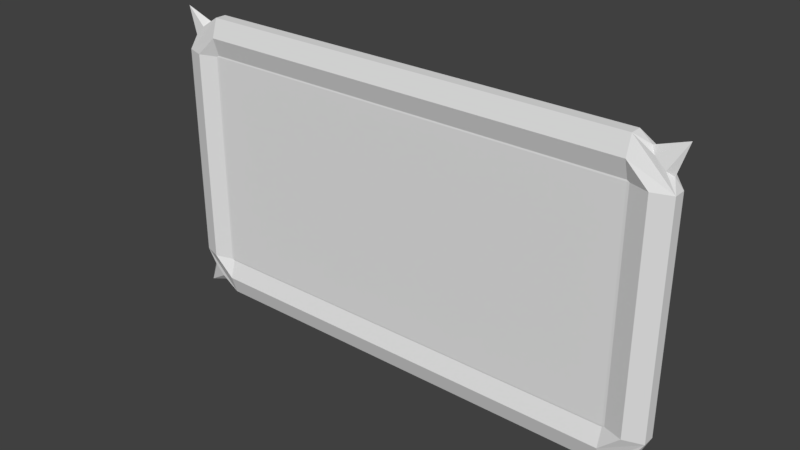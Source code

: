 # Source: map.blend  (saved by Blender 2.78.0; exported with 4.5.12 LTS)
import bpy
from mathutils import Matrix  # noqa: F401  (used for matrix-valued properties, if any)

bpy.ops.wm.read_factory_settings(use_empty=True)
scene = bpy.context.scene
scene.name = 'Scene'

# ---- collections
col_collection_1 = bpy.data.collections.new('Collection 1'); scene.collection.children.link(col_collection_1)

# ---- materials (node trees are filled in below, after node groups)
mat_maap = bpy.data.materials.new('maap')
mat_maap.alpha_threshold = 0.0
mat_maap.use_transparent_shadow = False
mat_maap.roughness = 0.5
mat_maap.specular_intensity = 0.3646

# ---- material node trees

# ---- world
world_world = bpy.data.worlds.new('World'); scene.world = world_world
world_world.color = (0.05088, 0.05088, 0.05088)
world_world.use_sun_shadow = False
world_world.sun_shadow_jitter_overblur = 0.0
world_world.cycles.sampling_method = 'MANUAL'

# ---- meshes
me_cube_001 = bpy.data.meshes.new('Cube.001')
me_cube_001.from_pydata([(-10.24, -0.276, 0.0), (-10.24, 0.276, 0.0), (0.0, -0.276, 5.12), (-11.22, 0.5667, 5.125), (-10.35, 0.2833, 0.0), (-10.35, 0.2833, 5.125), (-10.35, -0.2833, 0.0), (-10.35, -0.2833, 5.125), (-11.22, -0.5667, 5.125), (-12.08, -0.2833, 0.0), (-12.08, -0.2833, 5.125), (-12.08, 0.2833, 0.0), (-12.08, 0.2833, 5.125), (-10.24, 0.5321, 6.051), (0.0, 0.2661, 5.185), (-10.24, -0.5321, 6.051), (0.0, -0.5321, 6.051), (-10.24, -0.2661, 6.917), (0.0, -0.2661, 6.917), (-10.24, 0.2661, 6.917), (0.0, 0.2661, 6.917), (-10.24, -0.276, 5.12), (-10.24, 0.276, 5.12), (-10.24, 0.2661, 5.185), (-10.24, -0.2661, 5.185), (-11.61, 0.264, 5.89), (-12.28, 0.001646, 7.058), (-11.14, 0.264, 6.344), (-10.9, 0.001646, 6.571), (-11.14, -0.2607, 6.344), (-11.61, -0.2607, 5.89), (-11.84, 0.001646, 5.664), (10.24, 0.276, 0.0), (0.0, -0.276, 0.0), (0.0, 0.276, 0.0), (0.0, 0.276, 5.12), (11.22, 0.5667, 5.125), (10.35, 0.2833, 5.125), (10.35, -0.2833, 0.0), (10.35, -0.2833, 5.125), (11.22, -0.5667, 5.125), (12.08, -0.2833, 5.125), (12.08, 0.2833, 5.125), (10.24, 0.5321, 6.051), (0.0, 0.5321, 6.051), (0.0, -0.2661, 5.185), (10.24, -0.5321, 6.051), (10.24, -0.2661, 6.917), (10.24, 0.2661, 6.917), (10.24, -0.276, 5.12), (10.24, 0.276, 5.12), (10.24, 0.2661, 5.185), (10.24, -0.2661, 5.185), (11.61, 0.264, 5.89), (12.28, 0.001646, 7.058), (11.14, 0.264, 6.344), (10.9, 0.001646, 6.571), (11.14, -0.2607, 6.344), (11.61, -0.2607, 5.89), (11.84, 0.001646, 5.664), (-11.22, 0.5667, 0.0), (-11.22, 0.5667, -5.125), (-10.35, 0.2833, -5.125), (-10.35, -0.2833, -5.125), (-11.22, -0.5667, 0.0), (-11.22, -0.5667, -5.125), (-12.08, -0.2833, -5.125), (-12.08, 0.2833, -5.125), (-10.24, 0.5321, -6.051), (0.0, 0.5321, -6.051), (-10.24, -0.5321, -6.051), (-10.24, -0.2661, -6.917), (0.0, -0.2661, -6.917), (-10.24, 0.2661, -6.917), (0.0, 0.2661, -6.917), (-10.24, -0.276, -5.12), (-10.24, 0.276, -5.12), (-10.24, 0.2661, -5.185), (-10.24, -0.2661, -5.185), (-11.61, 0.264, -5.89), (-12.28, 0.001646, -7.058), (-11.14, 0.264, -6.344), (-10.9, 0.001646, -6.571), (-11.14, -0.2607, -6.344), (-11.61, -0.2607, -5.89), (-11.84, 0.001646, -5.664), (10.24, -0.276, 0.0), (0.0, -0.276, -5.12), (0.0, 0.276, -5.12), (11.22, 0.5667, 0.0), (11.22, 0.5667, -5.125), (10.35, 0.2833, 0.0), (10.35, 0.2833, -5.125), (10.35, -0.2833, -5.125), (11.22, -0.5667, 0.0), (11.22, -0.5667, -5.125), (12.08, -0.2833, 0.0), (12.08, -0.2833, -5.125), (12.08, 0.2833, 0.0), (12.08, 0.2833, -5.125), (10.24, 0.5321, -6.051), (0.0, 0.2661, -5.185), (0.0, -0.2661, -5.185), (10.24, -0.5321, -6.051), (0.0, -0.5321, -6.051), (10.24, -0.2661, -6.917), (10.24, 0.2661, -6.917), (10.24, -0.276, -5.12), (10.24, 0.276, -5.12), (10.24, 0.2661, -5.185), (10.24, -0.2661, -5.185), (11.61, 0.264, -5.89), (12.28, 0.001646, -7.058), (11.14, 0.264, -6.344), (10.9, 0.001646, -6.571), (11.14, -0.2607, -6.344), (11.61, -0.2607, -5.89), (11.84, 0.001646, -5.664)], [(7, 5), (21, 22), (39, 37), (49, 50), (63, 62), (75, 76), (93, 92), (107, 108)], [(1, 22, 35, 34), (34, 35, 2, 33), (33, 2, 21, 0), (1, 34, 33, 0), (35, 14, 45, 2), (13, 44, 14, 23), (60, 3, 5, 4), (24, 45, 16, 15), (1, 4, 5, 22), (23, 14, 45, 24), (6, 7, 8, 64), (0, 6, 4, 1), (64, 8, 10, 9), (21, 7, 6, 0), (9, 10, 12, 11), (11, 12, 3, 60), (60, 4, 6, 64, 9, 11), (15, 16, 18, 17), (17, 18, 20, 19), (19, 20, 44, 13), (16, 45, 14, 44, 20, 18), (2, 45, 24, 21), (31, 10, 30), (22, 23, 14, 35), (10, 8, 15, 17), (3, 12, 19, 13), (7, 15, 8), (21, 24, 7), (24, 15, 7), (22, 5, 23), (23, 5, 13), (5, 3, 13), (25, 26, 27), (27, 26, 28), (28, 26, 29), (29, 26, 30), (30, 26, 31), (31, 26, 25), (12, 31, 25), (29, 17, 28), (28, 19, 27), (10, 17, 29, 30), (12, 10, 31), (28, 17, 19), (27, 19, 12, 25), (32, 34, 35, 50), (33, 86, 49, 2), (32, 91, 89, 98, 96, 94, 38, 86, 33, 34), (43, 51, 14, 44), (89, 91, 37, 36), (52, 46, 16, 45), (32, 50, 37, 91), (51, 52, 45, 14), (38, 94, 40, 39), (94, 96, 41, 40), (49, 86, 38, 39), (96, 98, 42, 41), (98, 89, 36, 42), (46, 47, 18, 16), (47, 48, 20, 18), (48, 43, 44, 20), (2, 49, 52, 45), (59, 58, 41), (50, 35, 14, 51), (41, 47, 46, 40), (36, 43, 48, 42), (39, 40, 46), (49, 39, 52), (52, 39, 46), (50, 51, 37), (51, 43, 37), (37, 43, 36), (53, 55, 54), (55, 56, 54), (56, 57, 54), (57, 58, 54), (58, 59, 54), (59, 53, 54), (42, 53, 59), (57, 56, 47), (56, 55, 48), (41, 58, 57, 47), (42, 59, 41), (56, 48, 47), (55, 53, 42, 48), (1, 34, 88, 76), (34, 33, 87, 88), (33, 0, 75, 87), (68, 77, 101, 69), (60, 4, 62, 61), (78, 70, 104, 102), (1, 76, 62, 4), (77, 78, 102, 101), (6, 64, 65, 63), (64, 9, 66, 65), (75, 0, 6, 63), (9, 11, 67, 66), (11, 60, 61, 67), (70, 71, 72, 104), (71, 73, 74, 72), (73, 68, 69, 74), (104, 72, 74, 69, 101, 102), (87, 75, 78, 102), (85, 84, 66), (76, 88, 101, 77), (66, 71, 70, 65), (61, 68, 73, 67), (63, 65, 70), (75, 63, 78), (78, 63, 70), (76, 77, 62), (77, 68, 62), (62, 68, 61), (79, 81, 80), (81, 82, 80), (82, 83, 80), (83, 84, 80), (84, 85, 80), (85, 79, 80), (67, 79, 85), (83, 82, 71), (82, 81, 73), (66, 84, 83, 71), (67, 85, 66), (82, 73, 71), (81, 79, 67, 73), (32, 108, 88, 34), (33, 87, 107, 86), (88, 101, 102, 87), (100, 69, 101, 109), (89, 90, 92, 91), (110, 102, 104, 103), (32, 91, 92, 108), (109, 101, 102, 110), (38, 93, 95, 94), (94, 95, 97, 96), (107, 93, 38, 86), (96, 97, 99, 98), (98, 99, 90, 89), (103, 104, 72, 105), (105, 72, 74, 106), (106, 74, 69, 100), (87, 102, 110, 107), (117, 97, 116), (108, 109, 101, 88), (97, 95, 103, 105), (90, 99, 106, 100), (93, 103, 95), (107, 110, 93), (110, 103, 93), (108, 92, 109), (109, 92, 100), (92, 90, 100), (111, 112, 113), (113, 112, 114), (114, 112, 115), (115, 112, 116), (116, 112, 117), (117, 112, 111), (99, 117, 111), (115, 105, 114), (114, 106, 113), (97, 105, 115, 116), (99, 97, 117), (114, 105, 106), (113, 106, 99, 111)])
_uv = me_cube_001.uv_layers.new(name='UVMap')
_uv.uv.foreach_set('vector', [0.8125, 1.0, 0.6875, 1.0, 0.6875, 0.75, 0.8125, 0.75, 0.01562, 0.7188, 0.01562, 0.8438, 0.0, 0.8438, 0.0, 0.7188, 0.8125, 0.25, 0.9375, 0.25, 0.9375, 0.5, 0.8125, 0.5, 0.9375, 0.5469, 0.9375, 0.2969, 0.9531, 0.2969, 0.9531, 0.5469, 0.01562, 0.8438, 0.01562, 0.8438, 0.0, 0.8438, 0.0, 0.8438, 0.01562, 0.5469, 0.01562, 0.2969, 0.04688, 0.2969, 0.04688, 0.5469, 0.1719, 0.5625, 0.04688, 0.5625, 0.04688, 0.5469, 0.1719, 0.5469, 0.3906, 0.04688, 0.3906, 0.2969, 0.3594, 0.2969, 0.3594, 0.04688, 0.1719, 0.5469, 0.1719, 0.5469, 0.04688, 0.5469, 0.04688, 0.5469, 0.9844, 1.0, 0.9844, 0.75, 1.0, 0.75, 1.0, 1.0, 0.5156, 0.04688, 0.3906, 0.04688, 0.3906, 0.01562, 0.5156, 0.01562, 0.9531, 0.5469, 0.9531, 0.5469, 0.9375, 0.5469, 0.9375, 0.5469, 0.5156, 0.01562, 0.3906, 0.01562, 0.3906, 0.0, 0.5156, 0.0, 0.3906, 0.04688, 0.3906, 0.04688, 0.5156, 0.04688, 0.5156, 0.04688, 0.04688, 0.5938, 0.04688, 0.7188, 0.04688, 0.7188, 0.04688, 0.5938, 0.1719, 0.5938, 0.04688, 0.5938, 0.04688, 0.5625, 0.1719, 0.5625, 0.09375, 0.6094, 0.09375, 0.625, 0.07812, 0.6406, 0.0625, 0.6094, 0.0625, 0.5938, 0.07812, 0.5938, 0.3594, 0.04688, 0.3594, 0.2969, 0.3438, 0.2969, 0.3438, 0.04688, 0.9844, 0.01562, 0.9844, 0.2656, 0.9688, 0.2656, 0.9688, 0.01562, 0.0, 0.5469, 0.0, 0.2969, 0.01562, 0.2969, 0.01562, 0.5469, 0.0, 0.8594, 0.0, 0.8438, 0.01562, 0.8438, 0.03125, 0.8594, 0.01562, 0.8906, 0.0, 0.8906, 0.3906, 0.2969, 0.3906, 0.2969, 0.3906, 0.04688, 0.3906, 0.04688, 0.04688, 0.7344, 0.04688, 0.7188, 0.04688, 0.7344, 0.04688, 0.5469, 0.04688, 0.5469, 0.04688, 0.2969, 0.04688, 0.2969, 0.3906, 0.0, 0.3906, 0.01562, 0.3594, 0.04688, 0.3438, 0.04688, 0.04688, 0.5625, 0.04688, 0.5938, 0.0, 0.5469, 0.01562, 0.5469, 0.3906, 0.04688, 0.3594, 0.04688, 0.3906, 0.01562, 0.3906, 0.04688, 0.3906, 0.04688, 0.3906, 0.04688, 0.3906, 0.04688, 0.3594, 0.04688, 0.3906, 0.04688, 0.04688, 0.5469, 0.04688, 0.5469, 0.04688, 0.5469, 0.04688, 0.5469, 0.04688, 0.5469, 0.01562, 0.5469, 0.04688, 0.5469, 0.04688, 0.5625, 0.01562, 0.5469, 0.3281, 0.625, 0.3281, 0.5938, 0.3438, 0.625, 0.375, 0.6719, 0.3594, 0.6406, 0.375, 0.6406, 0.2969, 0.6406, 0.2812, 0.6719, 0.2812, 0.6406, 0.2812, 0.6406, 0.2812, 0.6719, 0.2656, 0.6406, 0.2656, 0.6406, 0.2812, 0.6719, 0.2656, 0.6719, 0.375, 0.6406, 0.375, 0.6719, 0.3906, 0.6406, 0.04688, 0.7188, 0.04688, 0.7344, 0.04688, 0.7344, 0.9844, 0.0, 0.9844, 0.01562, 0.9844, 0.0, 0.9844, 0.0, 0.9688, 0.01562, 0.9688, 0.0, 0.3906, 0.0, 0.3438, 0.04688, 0.3594, 0.01562, 0.3594, 0.01562, 0.04688, 0.7188, 0.04688, 0.7188, 0.04688, 0.7344, 0.9844, 0.0, 0.9844, 0.01562, 0.9688, 0.01562, 0.01562, 0.5625, 0.0, 0.5469, 0.04688, 0.5938, 0.03125, 0.5781, 0.8125, 0.5, 0.8125, 0.75, 0.6875, 0.75, 0.6875, 0.5, 0.8125, 0.25, 0.8125, 0.0, 0.9375, 0.0, 0.9375, 0.25, 0.9375, 0.04688, 0.9375, 0.04688, 0.9375, 0.01562, 0.9375, 0.0, 0.9531, 0.0, 0.9531, 0.01562, 0.9531, 0.04688, 0.9531, 0.04688, 0.9531, 0.2969, 0.9375, 0.2969, 0.01562, 0.04688, 0.04688, 0.04688, 0.04688, 0.2969, 0.01562, 0.2969, 0.1719, 0.01562, 0.1719, 0.04688, 0.04688, 0.04688, 0.04688, 0.01562, 0.3906, 0.5469, 0.3594, 0.5469, 0.3594, 0.2969, 0.3906, 0.2969, 0.1719, 0.04688, 0.04688, 0.04688, 0.04688, 0.04688, 0.1719, 0.04688, 0.9844, 0.5, 1.0, 0.5, 1.0, 0.75, 0.9844, 0.75, 0.5156, 0.5469, 0.5156, 0.5625, 0.3906, 0.5625, 0.3906, 0.5469, 0.5156, 0.5625, 0.5156, 0.5938, 0.3906, 0.5938, 0.3906, 0.5625, 0.3906, 0.5469, 0.5156, 0.5469, 0.5156, 0.5469, 0.3906, 0.5469, 0.03125, 0.7344, 0.04688, 0.7344, 0.04688, 0.8594, 0.03125, 0.8594, 0.1719, 0.0, 0.1719, 0.01562, 0.04688, 0.01562, 0.04688, 0.0, 0.3594, 0.5469, 0.3438, 0.5469, 0.3438, 0.2969, 0.3594, 0.2969, 0.9844, 0.5156, 0.9688, 0.5156, 0.9688, 0.2656, 0.9844, 0.2656, 0.0, 0.04688, 0.01562, 0.04688, 0.01562, 0.2969, 0.0, 0.2969, 0.3906, 0.2969, 0.3906, 0.5469, 0.3906, 0.5469, 0.3906, 0.2969, 0.03125, 0.875, 0.03125, 0.875, 0.03125, 0.8594, 0.04688, 0.04688, 0.04688, 0.2969, 0.04688, 0.2969, 0.04688, 0.04688, 0.3906, 0.5938, 0.3438, 0.5469, 0.3594, 0.5469, 0.3906, 0.5625, 0.04688, 0.01562, 0.01562, 0.04688, 0.0, 0.04688, 0.04688, 0.0, 0.3906, 0.5469, 0.3906, 0.5625, 0.3594, 0.5469, 0.3906, 0.5469, 0.3906, 0.5469, 0.3906, 0.5469, 0.3906, 0.5469, 0.3906, 0.5469, 0.3594, 0.5469, 0.04688, 0.04688, 0.04688, 0.04688, 0.04688, 0.04688, 0.04688, 0.04688, 0.01562, 0.04688, 0.04688, 0.04688, 0.04688, 0.04688, 0.01562, 0.04688, 0.04688, 0.01562, 0.1719, 0.6406, 0.1875, 0.6406, 0.1875, 0.6719, 0.1875, 0.6406, 0.2031, 0.6406, 0.1875, 0.6719, 0.2344, 0.6406, 0.25, 0.6406, 0.25, 0.6719, 0.25, 0.6406, 0.2656, 0.6406, 0.25, 0.6719, 0.2656, 0.6406, 0.2656, 0.6719, 0.25, 0.6719, 0.1719, 0.6719, 0.1719, 0.6406, 0.1875, 0.6719, 0.04688, 0.8594, 0.04688, 0.875, 0.03125, 0.875, 0.9844, 0.5469, 0.9844, 0.5312, 0.9844, 0.5156, 0.9844, 0.5312, 0.9688, 0.5469, 0.9688, 0.5156, 0.3906, 0.5938, 0.3594, 0.5781, 0.3594, 0.5625, 0.3438, 0.5469, 0.04688, 0.8594, 0.03125, 0.875, 0.03125, 0.8594, 0.9844, 0.5312, 0.9688, 0.5156, 0.9844, 0.5156, 0.01562, 0.01562, 0.03125, 0.01562, 0.04688, 0.0, 0.0, 0.04688, 0.8125, 1.0, 0.8125, 0.75, 0.9375, 0.75, 0.9375, 1.0, 0.01562, 0.7188, 0.0, 0.7188, 0.0, 0.5938, 0.01562, 0.5938, 0.8125, 0.25, 0.8125, 0.5, 0.6875, 0.5, 0.6875, 0.25, 0.3125, 0.5469, 0.2969, 0.5469, 0.2969, 0.2969, 0.3125, 0.2969, 0.1719, 0.5625, 0.1719, 0.5469, 0.2969, 0.5469, 0.2969, 0.5625, 0.6406, 0.04688, 0.6562, 0.04688, 0.6562, 0.2969, 0.6406, 0.2969, 0.1719, 0.5469, 0.2969, 0.5469, 0.2969, 0.5469, 0.1719, 0.5469, 1.0, 0.5, 0.9844, 0.5, 0.9844, 0.25, 1.0, 0.25, 0.5156, 0.04688, 0.5156, 0.01562, 0.6406, 0.01562, 0.6406, 0.04688, 0.5156, 0.01562, 0.5156, 0.0, 0.6406, 0.0, 0.6406, 0.01562, 0.6406, 0.04688, 0.5156, 0.04688, 0.5156, 0.04688, 0.6406, 0.04688, 0.0625, 0.7344, 0.04688, 0.7344, 0.04688, 0.6094, 0.0625, 0.6094, 0.1719, 0.5938, 0.1719, 0.5625, 0.2969, 0.5625, 0.2969, 0.5938, 0.6562, 0.04688, 0.6875, 0.04688, 0.6875, 0.2969, 0.6562, 0.2969, 0.9688, 0.5156, 0.9531, 0.5156, 0.9531, 0.2656, 0.9688, 0.2656, 0.3438, 0.5469, 0.3125, 0.5469, 0.3125, 0.2969, 0.3438, 0.2969, 0.125, 0.6094, 0.1094, 0.6406, 0.09375, 0.625, 0.09375, 0.6094, 0.1094, 0.5938, 0.125, 0.5938, 0.6406, 0.2969, 0.6406, 0.04688, 0.6406, 0.04688, 0.6406, 0.2969, 0.3594, 0.5938, 0.3594, 0.5938, 0.3594, 0.6094, 0.2969, 0.5469, 0.2969, 0.2969, 0.2969, 0.2969, 0.2969, 0.5469, 0.6406, 0.0, 0.6875, 0.04688, 0.6562, 0.04688, 0.6406, 0.01562, 0.2969, 0.5625, 0.3125, 0.5469, 0.3438, 0.5469, 0.2969, 0.5938, 0.6406, 0.04688, 0.6406, 0.01562, 0.6562, 0.04688, 0.6406, 0.04688, 0.6406, 0.04688, 0.6406, 0.04688, 0.6406, 0.04688, 0.6406, 0.04688, 0.6562, 0.04688, 0.2969, 0.5469, 0.2969, 0.5469, 0.2969, 0.5469, 0.2969, 0.5469, 0.3125, 0.5469, 0.2969, 0.5469, 0.2969, 0.5469, 0.3125, 0.5469, 0.2969, 0.5625, 0.2031, 0.6406, 0.2188, 0.6406, 0.2188, 0.6719, 0.2188, 0.6406, 0.2344, 0.6406, 0.2188, 0.6719, 0.3281, 0.6406, 0.3438, 0.6406, 0.3438, 0.6719, 0.3438, 0.6406, 0.3594, 0.6406, 0.3438, 0.6719, 0.3594, 0.6406, 0.3594, 0.6719, 0.3438, 0.6719, 0.2031, 0.6719, 0.2031, 0.6406, 0.2188, 0.6719, 0.375, 0.5938, 0.375, 0.6094, 0.3594, 0.6094, 0.9688, 0.5469, 0.9688, 0.5312, 0.9688, 0.5156, 0.9688, 0.5312, 0.9531, 0.5469, 0.9531, 0.5156, 0.6406, 0.0, 0.6562, 0.01562, 0.6719, 0.01562, 0.6875, 0.04688, 0.04688, 0.6094, 0.0625, 0.5938, 0.0625, 0.6094, 0.9688, 0.5312, 0.9531, 0.5156, 0.9688, 0.5156, 0.3281, 0.5625, 0.3125, 0.5781, 0.2969, 0.5938, 0.3438, 0.5469, 0.8125, 0.5, 0.9375, 0.5, 0.9375, 0.75, 0.8125, 0.75, 0.8125, 0.25, 0.6875, 0.25, 0.6875, 0.0, 0.8125, 0.0, 0.375, 0.6094, 0.375, 0.6094, 0.375, 0.5938, 0.375, 0.5938, 0.3125, 0.04688, 0.3125, 0.2969, 0.2969, 0.2969, 0.2969, 0.04688, 0.1719, 0.01562, 0.2969, 0.01562, 0.2969, 0.04688, 0.1719, 0.04688, 0.6406, 0.5469, 0.6406, 0.2969, 0.6562, 0.2969, 0.6562, 0.5469, 0.1719, 0.04688, 0.1719, 0.04688, 0.2969, 0.04688, 0.2969, 0.04688, 1.0, 0.0, 1.0, 0.25, 0.9844, 0.25, 0.9844, 0.0, 0.5156, 0.5469, 0.6406, 0.5469, 0.6406, 0.5625, 0.5156, 0.5625, 0.5156, 0.5625, 0.6406, 0.5625, 0.6406, 0.5938, 0.5156, 0.5938, 0.6406, 0.5469, 0.6406, 0.5469, 0.5156, 0.5469, 0.5156, 0.5469, 0.03125, 0.7344, 0.03125, 0.6094, 0.04688, 0.6094, 0.04688, 0.7344, 0.1719, 0.0, 0.2969, 0.0, 0.2969, 0.01562, 0.1719, 0.01562, 0.6562, 0.5469, 0.6562, 0.2969, 0.6875, 0.2969, 0.6875, 0.5469, 0.9688, 0.01562, 0.9688, 0.2656, 0.9531, 0.2656, 0.9531, 0.01562, 0.3438, 0.04688, 0.3438, 0.2969, 0.3125, 0.2969, 0.3125, 0.04688, 0.6406, 0.2969, 0.6406, 0.2969, 0.6406, 0.5469, 0.6406, 0.5469, 0.03125, 0.5938, 0.03125, 0.6094, 0.03125, 0.5938, 0.2969, 0.04688, 0.2969, 0.04688, 0.2969, 0.2969, 0.2969, 0.2969, 0.6406, 0.5938, 0.6406, 0.5625, 0.6562, 0.5469, 0.6875, 0.5469, 0.2969, 0.01562, 0.2969, 0.0, 0.3438, 0.04688, 0.3125, 0.04688, 0.6406, 0.5469, 0.6562, 0.5469, 0.6406, 0.5625, 0.6406, 0.5469, 0.6406, 0.5469, 0.6406, 0.5469, 0.6406, 0.5469, 0.6562, 0.5469, 0.6406, 0.5469, 0.2969, 0.04688, 0.2969, 0.04688, 0.2969, 0.04688, 0.2969, 0.04688, 0.2969, 0.04688, 0.3125, 0.04688, 0.2969, 0.04688, 0.2969, 0.01562, 0.3125, 0.04688, 0.1719, 0.6406, 0.1562, 0.6719, 0.1562, 0.6406, 0.1562, 0.6406, 0.1562, 0.6719, 0.1406, 0.6406, 0.3281, 0.6406, 0.3125, 0.6719, 0.3125, 0.6406, 0.3125, 0.6406, 0.3125, 0.6719, 0.2969, 0.6406, 0.2969, 0.6406, 0.3125, 0.6719, 0.2969, 0.6719, 0.1719, 0.6719, 0.1562, 0.6719, 0.1719, 0.6406, 0.04688, 0.6094, 0.03125, 0.5938, 0.04688, 0.5938, 0.9688, 0.0, 0.9688, 0.01562, 0.9688, 0.0, 0.9688, 0.0, 0.9531, 0.01562, 0.9531, 0.0, 0.6406, 0.5938, 0.6875, 0.5469, 0.6719, 0.5625, 0.6562, 0.5781, 0.04688, 0.6094, 0.03125, 0.6094, 0.03125, 0.5938, 0.9688, 0.0, 0.9688, 0.01562, 0.9531, 0.01562, 0.3281, 0.01562, 0.3438, 0.04688, 0.2969, 0.0, 0.3125, 0.01562])
me_cube_001.materials.append(mat_maap)
me_cube_001.use_remesh_preserve_volume = False
me_cube_001.use_remesh_preserve_attributes = False
me_cube_001.use_mirror_vertex_groups = False
me_cube_001.use_paint_bone_selection = False
me_cube_001.use_paint_mask = True
me_cube_001.update()

# ---- objects
ob_cube = bpy.data.objects.new('Cube', me_cube_001)

# ---- transforms, parenting, visibility, modifiers, constraints
ob_cube.location = (0.0, 0.0, 0.0)
ob_cube.lineart.crease_threshold = 0.0

# ---- collection membership
col_collection_1.objects.link(ob_cube)

# ---- scene / render settings (as saved in the file)
scene.frame_start = 1; scene.frame_end = 250; scene.frame_set(1)
scene.render.engine = 'BLENDER_EEVEE_NEXT'
scene.render.image_settings.color_depth = '16'
scene.render.resolution_percentage = 50
scene.render.dither_intensity = 0.0
scene.cycles.use_denoising = False
scene.cycles.samples = 128
scene.cycles.sampling_pattern = 'TABULATED_SOBOL'
scene.cycles.light_sampling_threshold = 0.0
scene.cycles.use_adaptive_sampling = False
scene.cycles.use_light_tree = False
scene.cycles.blur_glossy = 0.0
scene.cycles.sample_clamp_indirect = 0.0
scene.view_settings.view_transform = 'Standard'
bpy.context.view_layer.update()

# ---- added for rendering (the .blend has no active camera and no usable light): camera, sun
cam_auto = bpy.data.cameras.new('AutoCamera')
cam_auto.lens = 50.0
cam_auto.sensor_width = 36.0
cam_auto.clip_end = 1000.0
ob_auto_camera = bpy.data.objects.new('AutoCamera', cam_auto)
scene.collection.objects.link(ob_auto_camera)
ob_auto_camera.location = (26.2272, -31.4726, 20.9817)
ob_auto_camera.rotation_euler = (1.09748, -7.21219e-08, 0.694738)
scene.camera = ob_auto_camera
light_auto_sun = bpy.data.lights.new('AutoSun', 'SUN')
light_auto_sun.energy = 3.0
light_auto_sun.angle = 0.0523599
ob_auto_sun = bpy.data.objects.new('AutoSun', light_auto_sun)
scene.collection.objects.link(ob_auto_sun)
ob_auto_sun.rotation_euler = (0.872665, 0.174533, 0.523599)
bpy.context.view_layer.update()
